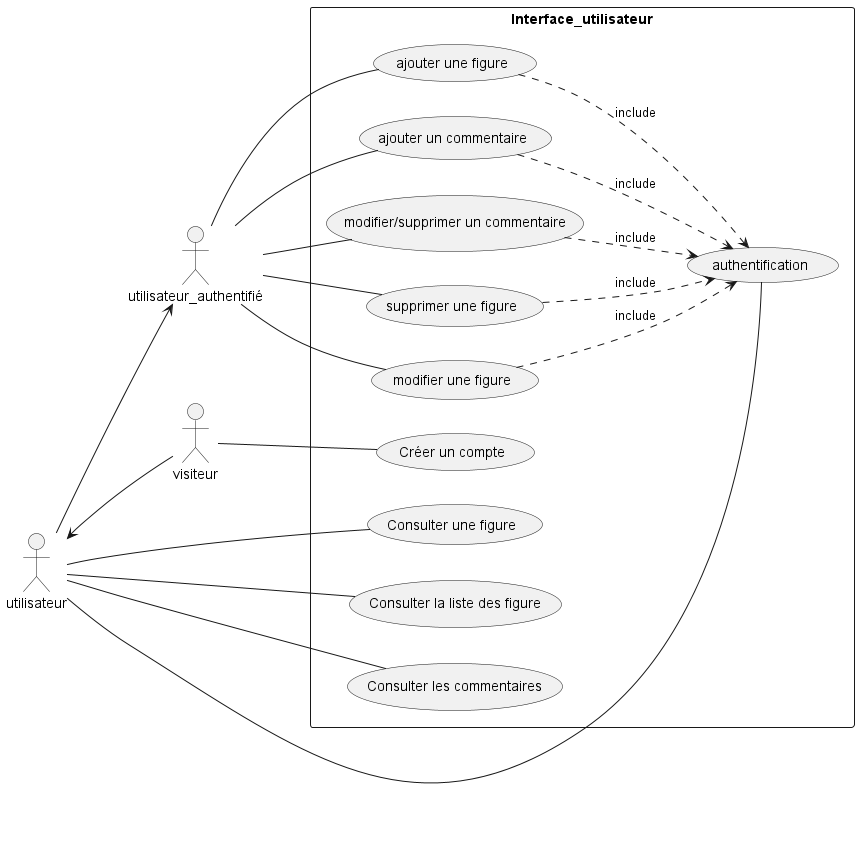

The diagram above was rendered by PlantUML. Its source (embedded in the PNG):
@startuml Cas_d_utilisation_utilisateur
Left to right direction
skinparam packageStyle rect
actor utilisateur
actor utilisateur_authentifié
actor visiteur

rectangle Interface_utilisateur{
(utilisateur) <-- (visiteur)
(utilisateur) --> (utilisateur_authentifié)
(visiteur) -- (Créer un compte)
(utilisateur_authentifié) -- (ajouter une figure)
(utilisateur) -- (Consulter une figure)
(utilisateur) -- (Consulter la liste des figure)
(utilisateur) -- (Consulter les commentaires)
(utilisateur) -- (authentification)
(utilisateur_authentifié) -- (ajouter un commentaire)
(utilisateur_authentifié) -- (modifier/supprimer un commentaire)
(utilisateur_authentifié) -- (supprimer une figure)
(utilisateur_authentifié) -- (modifier une figure)

(modifier une figure) ..> (authentification) :include
(supprimer une figure) ..> (authentification) :include
(ajouter une figure) ..> (authentification) :include
(ajouter un commentaire) ..> (authentification) :include
(modifier/supprimer un commentaire) ..> (authentification) :include
}
@enduml